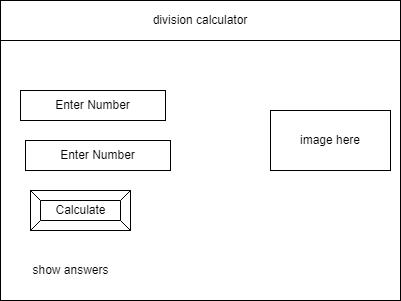

The diagram above was exported from draw.io. Its source (the exported page's mxGraphModel, read from the mxfile embedded in the PNG):
<mxGraphModel dx="1074" dy="749" grid="1" gridSize="10" guides="1" tooltips="1" connect="1" arrows="1" fold="1" page="1" pageScale="1" pageWidth="850" pageHeight="1100" math="0" shadow="0">
  <root>
    <mxCell id="0" />
    <mxCell id="1" parent="0" />
    <mxCell id="2" value="" style="rounded=0;whiteSpace=wrap;html=1;" parent="1" vertex="1">
      <mxGeometry x="80" y="80" width="400" height="300" as="geometry" />
    </mxCell>
    <mxCell id="3" value="division calculator" style="rounded=0;whiteSpace=wrap;html=1;" parent="1" vertex="1">
      <mxGeometry x="80" y="80" width="400" height="40" as="geometry" />
    </mxCell>
    <mxCell id="6" value="Calculate" style="labelPosition=center;verticalLabelPosition=middle;align=center;html=1;shape=mxgraph.basic.button;dx=10;" parent="1" vertex="1">
      <mxGeometry x="110" y="270" width="100" height="40" as="geometry" />
    </mxCell>
    <mxCell id="7" value="image here" style="whiteSpace=wrap;html=1;" vertex="1" parent="1">
      <mxGeometry x="350" y="190" width="120" height="60" as="geometry" />
    </mxCell>
    <mxCell id="8" value="Enter Number" style="whiteSpace=wrap;html=1;" vertex="1" parent="1">
      <mxGeometry x="105" y="220" width="145" height="30" as="geometry" />
    </mxCell>
    <mxCell id="9" value="Enter Number" style="whiteSpace=wrap;html=1;" vertex="1" parent="1">
      <mxGeometry x="100" y="170" width="145" height="30" as="geometry" />
    </mxCell>
    <mxCell id="10" value="show answers" style="text;html=1;resizable=0;autosize=1;align=center;verticalAlign=middle;points=[];fillColor=none;strokeColor=none;rounded=0;" vertex="1" parent="1">
      <mxGeometry x="105" y="340" width="90" height="20" as="geometry" />
    </mxCell>
  </root>
</mxGraphModel>